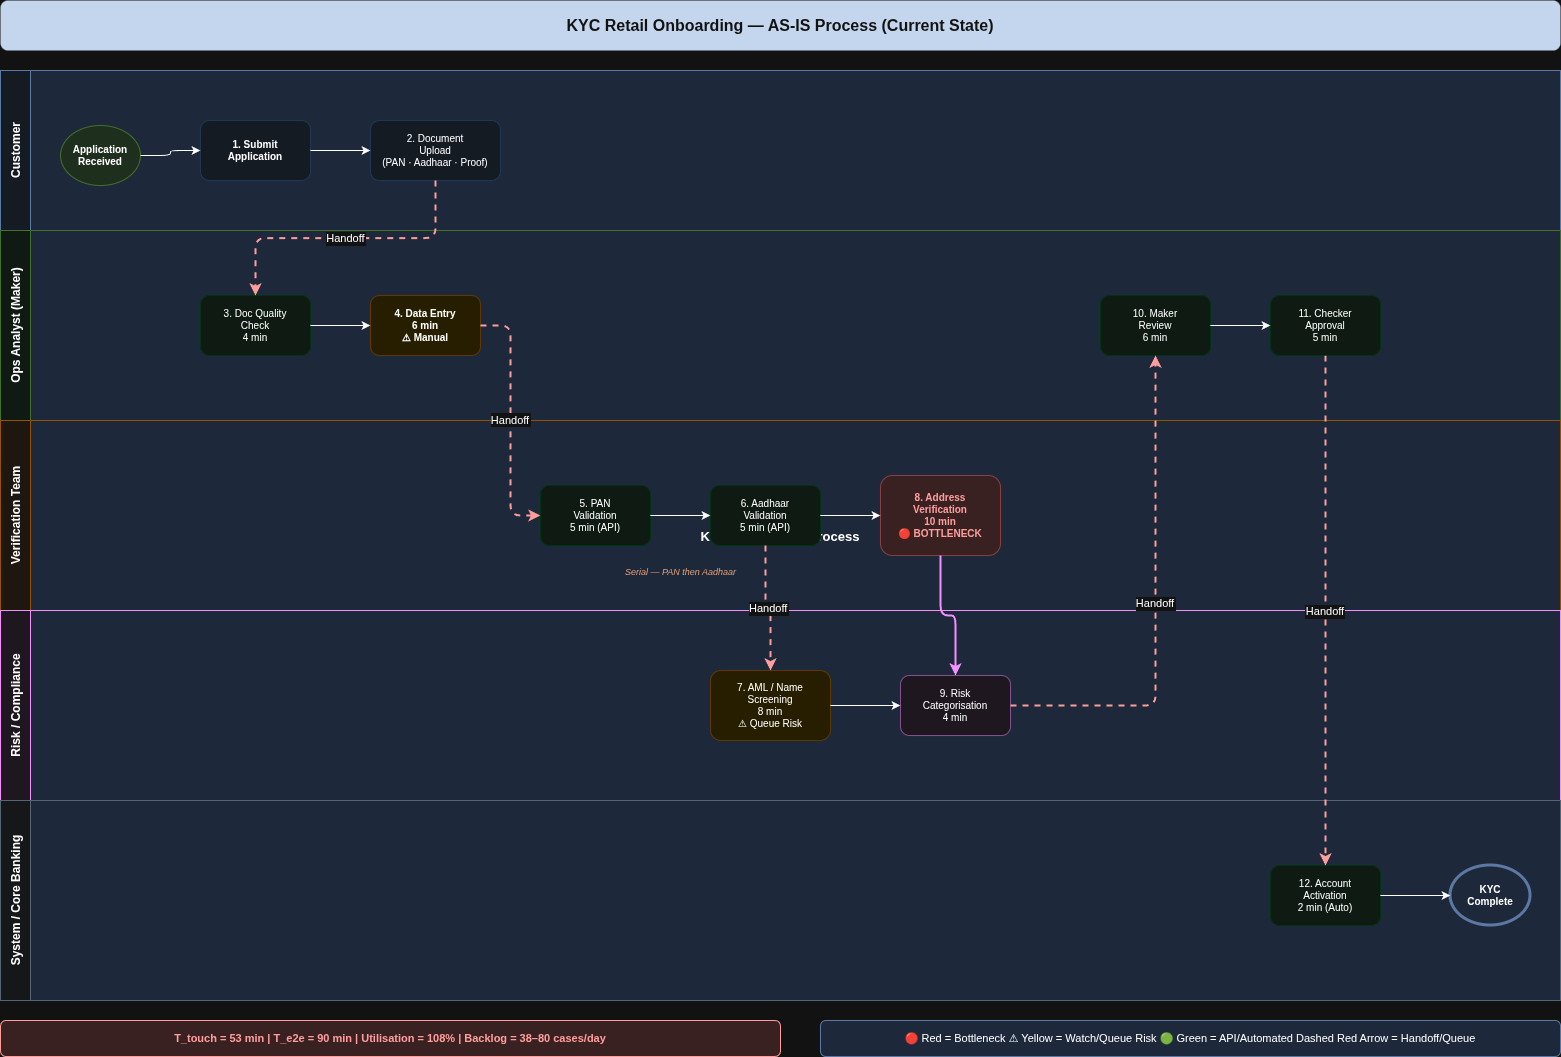

The diagram above was exported from draw.io. Its source (the exported page's mxGraphModel, read from the mxfile embedded in the PNG):
<mxGraphModel dx="2037" dy="1093" grid="1" gridSize="10" guides="1" tooltips="1" connect="1" arrows="1" fold="1" page="1" pageScale="1" pageWidth="850" pageHeight="1100" math="0" shadow="0">
  <root>
    <mxCell id="0" />
    <mxCell id="1" parent="0" />
    <mxCell id="title" parent="1" style="text;html=1;strokeColor=none;fillColor=#0B1F3A;align=center;verticalAlign=middle;whiteSpace=wrap;rounded=1;fontColor=#ffffff;fontSize=16;fontStyle=1;fontFamily=Helvetica;" value="KYC Retail Onboarding — AS-IS Process (Current State)" vertex="1">
      <mxGeometry height="50" width="1560" x="40" y="20" as="geometry" />
    </mxCell>
    <mxCell id="pool" parent="1" style="pool;startSize=30;horizontal=1;childLayout=stackLayout;horizontalStack=0;resizeParent=1;resizeParentMax=0;fillColor=#dae8fc;strokeColor=#6c8ebf;fontStyle=1;fontSize=13;" value="KYC Onboarding Process" vertex="1">
      <mxGeometry height="930" width="1560" x="40" y="90" as="geometry" />
    </mxCell>
    <mxCell id="lane_customer" parent="pool" style="swimlane;startSize=30;horizontal=0;fillColor=#EFF6FF;strokeColor=#6c8ebf;fontStyle=1;fontSize=12;" value="Customer" vertex="1">
      <mxGeometry height="160" width="1560" as="geometry" />
    </mxCell>
    <mxCell id="start" parent="lane_customer" style="ellipse;whiteSpace=wrap;html=1;fillColor=#d5e8d4;strokeColor=#82b366;fontSize=10;fontStyle=1;" value="Application&#10;Received" vertex="1">
      <mxGeometry height="60" width="80" x="60" y="55" as="geometry" />
    </mxCell>
    <mxCell id="s1" parent="lane_customer" style="rounded=1;whiteSpace=wrap;html=1;fillColor=#EFF6FF;strokeColor=#BFDBFE;fontSize=10;fontStyle=1;" value="1. Submit&#10;Application" vertex="1">
      <mxGeometry height="60" width="110" x="200" y="50" as="geometry" />
    </mxCell>
    <mxCell id="s2" parent="lane_customer" style="rounded=1;whiteSpace=wrap;html=1;fillColor=#EFF6FF;strokeColor=#BFDBFE;fontSize=10;" value="2. Document&#10;Upload&#10;(PAN · Aadhaar · Proof)" vertex="1">
      <mxGeometry height="60" width="130" x="370" y="50" as="geometry" />
    </mxCell>
    <mxCell id="e_start_s1" edge="1" parent="lane_customer" source="start" style="edgeStyle=orthogonalEdgeStyle;" target="s1">
      <mxGeometry relative="1" as="geometry" />
    </mxCell>
    <mxCell id="e_s1_s2" edge="1" parent="lane_customer" source="s1" style="edgeStyle=orthogonalEdgeStyle;" target="s2">
      <mxGeometry relative="1" as="geometry" />
    </mxCell>
    <mxCell id="lane_ops" parent="pool" style="swimlane;startSize=30;horizontal=0;fillColor=#F0FDF4;strokeColor=#82b366;fontStyle=1;fontSize=12;" value="Ops Analyst (Maker)" vertex="1">
      <mxGeometry height="190" width="1560" y="160" as="geometry" />
    </mxCell>
    <mxCell id="s3" parent="lane_ops" style="rounded=1;whiteSpace=wrap;html=1;fillColor=#F0FDF4;strokeColor=#BBF7D0;fontSize=10;" value="3. Doc Quality&#10;Check&#10;4 min" vertex="1">
      <mxGeometry height="60" width="110" x="200" y="65" as="geometry" />
    </mxCell>
    <mxCell id="s4" parent="lane_ops" style="rounded=1;whiteSpace=wrap;html=1;fillColor=#FEF3C7;strokeColor=#FCD34D;fontSize=10;fontStyle=1;" value="4. Data Entry&#10;6 min&#10;⚠ Manual" vertex="1">
      <mxGeometry height="60" width="110" x="370" y="65" as="geometry" />
    </mxCell>
    <mxCell id="s10" parent="lane_ops" style="rounded=1;whiteSpace=wrap;html=1;fillColor=#F0FDF4;strokeColor=#BBF7D0;fontSize=10;" value="10. Maker&#10;Review&#10;6 min" vertex="1">
      <mxGeometry height="60" width="110" x="1100" y="65" as="geometry" />
    </mxCell>
    <mxCell id="s11" parent="lane_ops" style="rounded=1;whiteSpace=wrap;html=1;fillColor=#F0FDF4;strokeColor=#BBF7D0;fontSize=10;" value="11. Checker&#10;Approval&#10;5 min" vertex="1">
      <mxGeometry height="60" width="110" x="1270" y="65" as="geometry" />
    </mxCell>
    <mxCell id="e_s3_s4" edge="1" parent="lane_ops" source="s3" style="edgeStyle=orthogonalEdgeStyle;" target="s4">
      <mxGeometry relative="1" as="geometry" />
    </mxCell>
    <mxCell id="e_s10_s11" edge="1" parent="lane_ops" source="s10" style="edgeStyle=orthogonalEdgeStyle;" target="s11">
      <mxGeometry relative="1" as="geometry" />
    </mxCell>
    <mxCell id="lane_verify" parent="pool" style="swimlane;startSize=30;horizontal=0;fillColor=#FFF7ED;strokeColor=#F6A623;fontStyle=1;fontSize=12;" value="Verification Team" vertex="1">
      <mxGeometry height="190" width="1560" y="350" as="geometry" />
    </mxCell>
    <mxCell id="s5" parent="lane_verify" style="rounded=1;whiteSpace=wrap;html=1;fillColor=#F0FDF4;strokeColor=#BBF7D0;fontSize=10;" value="5. PAN&#10;Validation&#10;5 min (API)" vertex="1">
      <mxGeometry height="60" width="110" x="540" y="65" as="geometry" />
    </mxCell>
    <mxCell id="s6" parent="lane_verify" style="rounded=1;whiteSpace=wrap;html=1;fillColor=#F0FDF4;strokeColor=#BBF7D0;fontSize=10;" value="6. Aadhaar&#10;Validation&#10;5 min (API)" vertex="1">
      <mxGeometry height="60" width="110" x="710" y="65" as="geometry" />
    </mxCell>
    <mxCell id="s8" parent="lane_verify" style="rounded=1;whiteSpace=wrap;html=1;fillColor=#FEE2E2;strokeColor=#FCA5A5;fontSize=10;fontStyle=1;fontColor=#B91C1C;" value="8. Address&#10;Verification&#10;10 min&#10;🔴 BOTTLENECK" vertex="1">
      <mxGeometry height="80" width="120" x="880" y="55" as="geometry" />
    </mxCell>
    <mxCell id="serial_note" parent="lane_verify" style="text;html=1;strokeColor=none;fillColor=none;align=center;fontSize=9;fontStyle=2;fontColor=#92400E;" value="Serial — PAN then Aadhaar" vertex="1">
      <mxGeometry height="20" width="280" x="540" y="140" as="geometry" />
    </mxCell>
    <mxCell id="e_s5_s6" edge="1" parent="lane_verify" source="s5" style="edgeStyle=orthogonalEdgeStyle;" target="s6">
      <mxGeometry relative="1" as="geometry" />
    </mxCell>
    <mxCell id="e_s6_s8" edge="1" parent="lane_verify" source="s6" style="edgeStyle=orthogonalEdgeStyle;" target="s8">
      <mxGeometry relative="1" as="geometry" />
    </mxCell>
    <mxCell id="lane_risk" parent="pool" style="swimlane;startSize=30;horizontal=0;fillColor=#FDF4FF;strokeColor=#9C27B0;fontStyle=1;fontSize=12;" value="Risk / Compliance" vertex="1">
      <mxGeometry height="190" width="1560" y="540" as="geometry" />
    </mxCell>
    <mxCell id="s7" parent="lane_risk" style="rounded=1;whiteSpace=wrap;html=1;fillColor=#FEF3C7;strokeColor=#FCD34D;fontSize=10;" value="7. AML / Name&#10;Screening&#10;8 min&#10;⚠ Queue Risk" vertex="1">
      <mxGeometry height="70" width="120" x="710" y="60" as="geometry" />
    </mxCell>
    <mxCell id="s9" parent="lane_risk" style="rounded=1;whiteSpace=wrap;html=1;fillColor=#FDF4FF;strokeColor=#CE93D8;fontSize=10;" value="9. Risk&#10;Categorisation&#10;4 min" vertex="1">
      <mxGeometry height="60" width="110" x="900" y="65" as="geometry" />
    </mxCell>
    <mxCell id="e_s7_s9" edge="1" parent="lane_risk" source="s7" style="edgeStyle=orthogonalEdgeStyle;" target="s9">
      <mxGeometry relative="1" as="geometry" />
    </mxCell>
    <mxCell id="lane_system" parent="pool" style="swimlane;startSize=30;horizontal=0;fillColor=#F8FAFC;strokeColor=#94A3B8;fontStyle=1;fontSize=12;" value="System / Core Banking" vertex="1">
      <mxGeometry height="200" width="1560" y="730" as="geometry" />
    </mxCell>
    <mxCell id="s12" parent="lane_system" style="rounded=1;whiteSpace=wrap;html=1;fillColor=#F0FDF4;strokeColor=#BBF7D0;fontSize=10;" value="12. Account&#10;Activation&#10;2 min (Auto)" vertex="1">
      <mxGeometry height="60" width="110" x="1270" y="65" as="geometry" />
    </mxCell>
    <mxCell id="end" parent="lane_system" style="ellipse;whiteSpace=wrap;html=1;fillColor=#dae8fc;strokeColor=#6c8ebf;fontSize=10;fontStyle=1;strokeWidth=3;" value="KYC&#10;Complete" vertex="1">
      <mxGeometry height="60" width="80" x="1450" y="65" as="geometry" />
    </mxCell>
    <mxCell id="e_s12_end" edge="1" parent="lane_system" source="s12" style="edgeStyle=orthogonalEdgeStyle;" target="end">
      <mxGeometry relative="1" as="geometry" />
    </mxCell>
    <mxCell id="e_s2_s3" edge="1" parent="pool" source="s2" style="edgeStyle=orthogonalEdgeStyle;strokeColor=#B91C1C;strokeWidth=2;dashed=1;exitX=0.5;exitY=1;exitDx=0;exitDy=0;entryX=0.5;entryY=0;entryDx=0;entryDy=0;" target="s3" value="Handoff">
      <mxGeometry relative="1" as="geometry" />
    </mxCell>
    <mxCell id="e_s4_s5" edge="1" parent="pool" source="s4" style="edgeStyle=orthogonalEdgeStyle;strokeColor=#B91C1C;strokeWidth=2;dashed=1;exitX=1;exitY=0.5;exitDx=0;exitDy=0;entryX=0;entryY=0.5;entryDx=0;entryDy=0;" target="s5" value="Handoff">
      <mxGeometry relative="1" as="geometry" />
    </mxCell>
    <mxCell id="e_s6_s7" edge="1" parent="pool" source="s6" style="edgeStyle=orthogonalEdgeStyle;strokeColor=#B91C1C;strokeWidth=2;dashed=1;" target="s7" value="Handoff">
      <mxGeometry relative="1" as="geometry" />
    </mxCell>
    <mxCell id="e_s8_s9" edge="1" parent="pool" source="s8" style="edgeStyle=orthogonalEdgeStyle;strokeColor=#9C27B0;strokeWidth=2;" target="s9" value="">
      <mxGeometry relative="1" as="geometry" />
    </mxCell>
    <mxCell id="e_s9_s10" edge="1" parent="pool" source="s9" style="edgeStyle=orthogonalEdgeStyle;strokeColor=#B91C1C;strokeWidth=2;dashed=1;" target="s10" value="Handoff">
      <mxGeometry relative="1" as="geometry" />
    </mxCell>
    <mxCell id="e_s11_s12" edge="1" parent="pool" source="s11" style="edgeStyle=orthogonalEdgeStyle;strokeColor=#B91C1C;strokeWidth=2;dashed=1;" target="s12" value="Handoff">
      <mxGeometry relative="1" as="geometry" />
    </mxCell>
    <mxCell id="note_tat" parent="1" style="text;html=1;strokeColor=#B91C1C;fillColor=#FEE2E2;align=center;verticalAlign=middle;whiteSpace=wrap;rounded=1;fontSize=11;fontStyle=1;fontColor=#B91C1C;" value="T_touch = 53 min | T_e2e = 90 min | Utilisation = 108% | Backlog = 38–80 cases/day" vertex="1">
      <mxGeometry height="36" width="780" x="40" y="1040" as="geometry" />
    </mxCell>
    <mxCell id="note_legend" parent="1" style="text;html=1;strokeColor=#6c8ebf;fillColor=#dae8fc;align=center;verticalAlign=middle;whiteSpace=wrap;rounded=1;fontSize=11;" value="🔴 Red = Bottleneck   ⚠ Yellow = Watch/Queue Risk   🟢 Green = API/Automated   Dashed Red Arrow = Handoff/Queue" vertex="1">
      <mxGeometry height="36" width="740" x="860" y="1040" as="geometry" />
    </mxCell>
  </root>
</mxGraphModel>